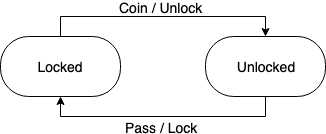

The diagram above was exported from draw.io. Its source (the exported page's mxGraphModel, read from the mxfile embedded in the PNG):
<mxGraphModel dx="1398" dy="796" grid="1" gridSize="10" guides="1" tooltips="1" connect="1" arrows="1" fold="1" page="1" pageScale="1" pageWidth="850" pageHeight="1100" math="0" shadow="0">
  <root>
    <mxCell id="0" />
    <mxCell id="1" parent="0" />
    <mxCell id="lBxI11LQhz5cmKhMgA_W-7" style="edgeStyle=orthogonalEdgeStyle;rounded=0;orthogonalLoop=1;jettySize=auto;html=1;exitX=0.5;exitY=0;exitDx=0;exitDy=0;entryX=0.5;entryY=0;entryDx=0;entryDy=0;" parent="1" source="lBxI11LQhz5cmKhMgA_W-2" target="lBxI11LQhz5cmKhMgA_W-4" edge="1">
      <mxGeometry relative="1" as="geometry" />
    </mxCell>
    <mxCell id="lBxI11LQhz5cmKhMgA_W-9" value="&lt;font style=&quot;font-size: 14px&quot;&gt;Coin / Unlock&lt;/font&gt;" style="text;html=1;resizable=0;points=[];align=center;verticalAlign=middle;labelBackgroundColor=#ffffff;" parent="lBxI11LQhz5cmKhMgA_W-7" vertex="1" connectable="0">
      <mxGeometry x="0.0122" y="-2" relative="1" as="geometry">
        <mxPoint x="-4" y="-12" as="offset" />
      </mxGeometry>
    </mxCell>
    <mxCell id="lBxI11LQhz5cmKhMgA_W-2" value="&lt;font style=&quot;font-size: 14px&quot;&gt;Locked&lt;/font&gt;" style="rounded=1;whiteSpace=wrap;html=1;imageWidth=24;arcSize=47;" parent="1" vertex="1">
      <mxGeometry x="160" y="240" width="120" height="60" as="geometry" />
    </mxCell>
    <mxCell id="lBxI11LQhz5cmKhMgA_W-8" style="edgeStyle=orthogonalEdgeStyle;rounded=0;orthogonalLoop=1;jettySize=auto;html=1;exitX=0.5;exitY=1;exitDx=0;exitDy=0;entryX=0.5;entryY=1;entryDx=0;entryDy=0;" parent="1" source="lBxI11LQhz5cmKhMgA_W-4" target="lBxI11LQhz5cmKhMgA_W-2" edge="1">
      <mxGeometry relative="1" as="geometry" />
    </mxCell>
    <mxCell id="lBxI11LQhz5cmKhMgA_W-10" value="Pass / Lock" style="text;html=1;resizable=0;points=[];align=center;verticalAlign=middle;labelBackgroundColor=#ffffff;fontSize=14;" parent="lBxI11LQhz5cmKhMgA_W-8" vertex="1" connectable="0">
      <mxGeometry x="-0.0612" y="1" relative="1" as="geometry">
        <mxPoint x="-10" y="9" as="offset" />
      </mxGeometry>
    </mxCell>
    <mxCell id="lBxI11LQhz5cmKhMgA_W-4" value="&lt;font style=&quot;font-size: 14px&quot;&gt;Unlocked&lt;/font&gt;" style="rounded=1;whiteSpace=wrap;html=1;imageWidth=24;arcSize=47;" parent="1" vertex="1">
      <mxGeometry x="365" y="240" width="120" height="60" as="geometry" />
    </mxCell>
  </root>
</mxGraphModel>